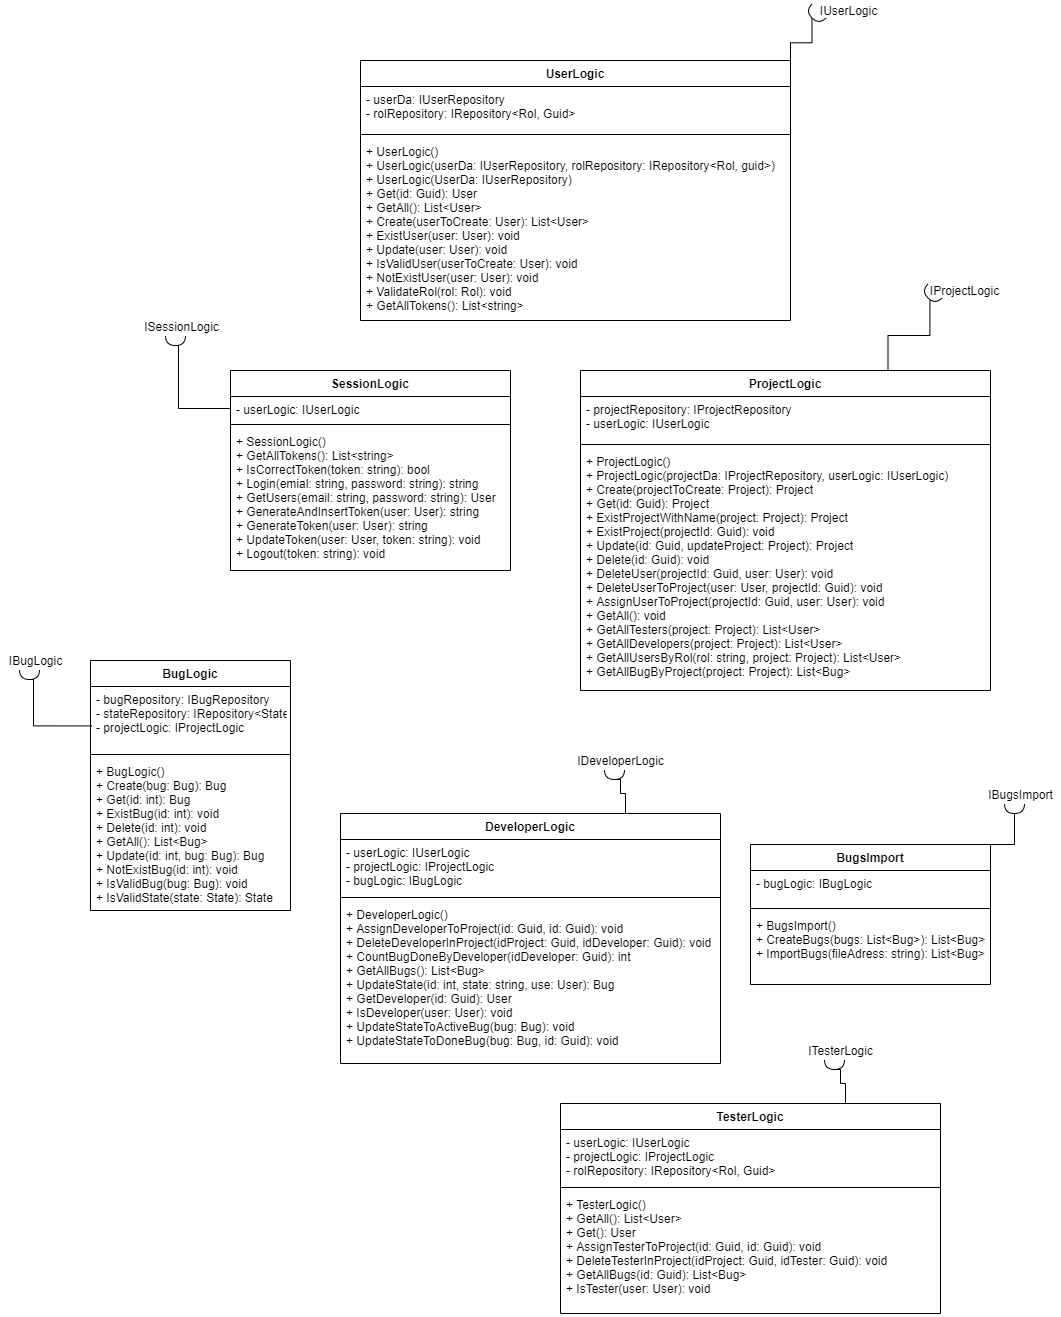

The diagram above was exported from draw.io. Its source (the exported page's mxGraphModel, read from the mxfile embedded in the PNG):
<mxGraphModel dx="1919" dy="1679" grid="1" gridSize="10" guides="1" tooltips="1" connect="1" arrows="1" fold="1" page="1" pageScale="1" pageWidth="850" pageHeight="1100" math="0" shadow="0">
  <root>
    <mxCell id="0" />
    <mxCell id="1" parent="0" />
    <mxCell id="jGB5dkF2TbHhwSiHracA-1" value="UserLogic" style="swimlane;fontStyle=1;align=center;verticalAlign=top;childLayout=stackLayout;horizontal=1;startSize=26;horizontalStack=0;resizeParent=1;resizeParentMax=0;resizeLast=0;collapsible=1;marginBottom=0;" parent="1" vertex="1">
      <mxGeometry x="240" y="-90" width="430" height="260" as="geometry" />
    </mxCell>
    <mxCell id="jGB5dkF2TbHhwSiHracA-2" value="- userDa: IUserRepository&#10;- rolRepository: IRepository&lt;Rol, Guid&gt;" style="text;strokeColor=none;fillColor=none;align=left;verticalAlign=top;spacingLeft=4;spacingRight=4;overflow=hidden;rotatable=0;points=[[0,0.5],[1,0.5]];portConstraint=eastwest;" parent="jGB5dkF2TbHhwSiHracA-1" vertex="1">
      <mxGeometry y="26" width="430" height="44" as="geometry" />
    </mxCell>
    <mxCell id="jGB5dkF2TbHhwSiHracA-3" value="" style="line;strokeWidth=1;fillColor=none;align=left;verticalAlign=middle;spacingTop=-1;spacingLeft=3;spacingRight=3;rotatable=0;labelPosition=right;points=[];portConstraint=eastwest;" parent="jGB5dkF2TbHhwSiHracA-1" vertex="1">
      <mxGeometry y="70" width="430" height="8" as="geometry" />
    </mxCell>
    <mxCell id="jGB5dkF2TbHhwSiHracA-4" value="+ UserLogic()&#10;+ UserLogic(userDa: IUserRepository, rolRepository: IRepository&lt;Rol, guid&gt;)&#10;+ UserLogic(UserDa: IUserRepository)&#10;+ Get(id: Guid): User&#10;+ GetAll(): List&lt;User&gt;&#10;+ Create(userToCreate: User): List&lt;User&gt;&#10;+ ExistUser(user: User): void&#10;+ Update(user: User): void&#10;+ IsValidUser(userToCreate: User): void&#10;+ NotExistUser(user: User): void&#10;+ ValidateRol(rol: Rol): void&#10;+ GetAllTokens(): List&lt;string&gt;&#10;" style="text;strokeColor=none;fillColor=none;align=left;verticalAlign=top;spacingLeft=4;spacingRight=4;overflow=hidden;rotatable=0;points=[[0,0.5],[1,0.5]];portConstraint=eastwest;" parent="jGB5dkF2TbHhwSiHracA-1" vertex="1">
      <mxGeometry y="78" width="430" height="182" as="geometry" />
    </mxCell>
    <mxCell id="jGB5dkF2TbHhwSiHracA-5" value="SessionLogic" style="swimlane;fontStyle=1;align=center;verticalAlign=top;childLayout=stackLayout;horizontal=1;startSize=26;horizontalStack=0;resizeParent=1;resizeParentMax=0;resizeLast=0;collapsible=1;marginBottom=0;" parent="1" vertex="1">
      <mxGeometry x="110" y="220" width="280" height="200" as="geometry" />
    </mxCell>
    <mxCell id="jGB5dkF2TbHhwSiHracA-6" value="- userLogic: IUserLogic" style="text;strokeColor=none;fillColor=none;align=left;verticalAlign=top;spacingLeft=4;spacingRight=4;overflow=hidden;rotatable=0;points=[[0,0.5],[1,0.5]];portConstraint=eastwest;" parent="jGB5dkF2TbHhwSiHracA-5" vertex="1">
      <mxGeometry y="26" width="280" height="24" as="geometry" />
    </mxCell>
    <mxCell id="jGB5dkF2TbHhwSiHracA-7" value="" style="line;strokeWidth=1;fillColor=none;align=left;verticalAlign=middle;spacingTop=-1;spacingLeft=3;spacingRight=3;rotatable=0;labelPosition=right;points=[];portConstraint=eastwest;" parent="jGB5dkF2TbHhwSiHracA-5" vertex="1">
      <mxGeometry y="50" width="280" height="8" as="geometry" />
    </mxCell>
    <mxCell id="jGB5dkF2TbHhwSiHracA-8" value="+ SessionLogic()&#10;+ GetAllTokens(): List&lt;string&gt;&#10;+ IsCorrectToken(token: string): bool&#10;+ Login(emial: string, password: string): string&#10;+ GetUsers(email: string, password: string): User&#10;+ GenerateAndInsertToken(user: User): string&#10;+ GenerateToken(user: User): string&#10;+ UpdateToken(user: User, token: string): void&#10;+ Logout(token: string): void" style="text;strokeColor=none;fillColor=none;align=left;verticalAlign=top;spacingLeft=4;spacingRight=4;overflow=hidden;rotatable=0;points=[[0,0.5],[1,0.5]];portConstraint=eastwest;" parent="jGB5dkF2TbHhwSiHracA-5" vertex="1">
      <mxGeometry y="58" width="280" height="142" as="geometry" />
    </mxCell>
    <mxCell id="JaWZB73RXeG5416KE16G-1" value="BugLogic" style="swimlane;fontStyle=1;align=center;verticalAlign=top;childLayout=stackLayout;horizontal=1;startSize=26;horizontalStack=0;resizeParent=1;resizeParentMax=0;resizeLast=0;collapsible=1;marginBottom=0;" parent="1" vertex="1">
      <mxGeometry x="-30" y="510" width="200" height="250" as="geometry" />
    </mxCell>
    <mxCell id="JaWZB73RXeG5416KE16G-2" value="- bugRepository: IBugRepository&#10;- stateRepository: IRepository&lt;State, Guid&gt;&#10;- projectLogic: IProjectLogic" style="text;strokeColor=none;fillColor=none;align=left;verticalAlign=top;spacingLeft=4;spacingRight=4;overflow=hidden;rotatable=0;points=[[0,0.5],[1,0.5]];portConstraint=eastwest;" parent="JaWZB73RXeG5416KE16G-1" vertex="1">
      <mxGeometry y="26" width="200" height="64" as="geometry" />
    </mxCell>
    <mxCell id="JaWZB73RXeG5416KE16G-3" value="" style="line;strokeWidth=1;fillColor=none;align=left;verticalAlign=middle;spacingTop=-1;spacingLeft=3;spacingRight=3;rotatable=0;labelPosition=right;points=[];portConstraint=eastwest;" parent="JaWZB73RXeG5416KE16G-1" vertex="1">
      <mxGeometry y="90" width="200" height="8" as="geometry" />
    </mxCell>
    <mxCell id="JaWZB73RXeG5416KE16G-4" value="+ BugLogic()&#10;+ Create(bug: Bug): Bug&#10;+ Get(id: int): Bug&#10;+ ExistBug(id: int): void&#10;+ Delete(id: int): void&#10;+ GetAll(): List&lt;Bug&gt;&#10;+ Update(id: int, bug: Bug): Bug&#10;+ NotExistBug(id: int): void&#10;+ IsValidBug(bug: Bug): void&#10;+ IsValidState(state: State): State&#10;&#10;" style="text;strokeColor=none;fillColor=none;align=left;verticalAlign=top;spacingLeft=4;spacingRight=4;overflow=hidden;rotatable=0;points=[[0,0.5],[1,0.5]];portConstraint=eastwest;" parent="JaWZB73RXeG5416KE16G-1" vertex="1">
      <mxGeometry y="98" width="200" height="152" as="geometry" />
    </mxCell>
    <mxCell id="4c1ISWMr5YslSedNDkH--39" style="edgeStyle=orthogonalEdgeStyle;rounded=0;orthogonalLoop=1;jettySize=auto;html=1;exitX=0.75;exitY=0;exitDx=0;exitDy=0;entryX=0.116;entryY=0.97;entryDx=0;entryDy=0;entryPerimeter=0;endArrow=none;endFill=0;" edge="1" parent="1" source="AqZOtXx5lG509Up8CRvA-2" target="4c1ISWMr5YslSedNDkH--38">
      <mxGeometry relative="1" as="geometry" />
    </mxCell>
    <mxCell id="AqZOtXx5lG509Up8CRvA-2" value="ProjectLogic" style="swimlane;fontStyle=1;align=center;verticalAlign=top;childLayout=stackLayout;horizontal=1;startSize=26;horizontalStack=0;resizeParent=1;resizeParentMax=0;resizeLast=0;collapsible=1;marginBottom=0;" parent="1" vertex="1">
      <mxGeometry x="460" y="220" width="410" height="320" as="geometry" />
    </mxCell>
    <mxCell id="AqZOtXx5lG509Up8CRvA-3" value="- projectRepository: IProjectRepository&#10;- userLogic: IUserLogic" style="text;strokeColor=none;fillColor=none;align=left;verticalAlign=top;spacingLeft=4;spacingRight=4;overflow=hidden;rotatable=0;points=[[0,0.5],[1,0.5]];portConstraint=eastwest;" parent="AqZOtXx5lG509Up8CRvA-2" vertex="1">
      <mxGeometry y="26" width="410" height="44" as="geometry" />
    </mxCell>
    <mxCell id="AqZOtXx5lG509Up8CRvA-4" value="" style="line;strokeWidth=1;fillColor=none;align=left;verticalAlign=middle;spacingTop=-1;spacingLeft=3;spacingRight=3;rotatable=0;labelPosition=right;points=[];portConstraint=eastwest;" parent="AqZOtXx5lG509Up8CRvA-2" vertex="1">
      <mxGeometry y="70" width="410" height="8" as="geometry" />
    </mxCell>
    <mxCell id="AqZOtXx5lG509Up8CRvA-5" value="+ ProjectLogic()&#10;+ ProjectLogic(projectDa: IProjectRepository, userLogic: IUserLogic)&#10;+ Create(projectToCreate: Project): Project&#10;+ Get(id: Guid): Project&#10;+ ExistProjectWithName(project: Project): Project&#10;+ ExistProject(projectId: Guid): void&#10;+ Update(id: Guid, updateProject: Project): Project&#10;+ Delete(id: Guid): void&#10;+ DeleteUser(projectId: Guid, user: User): void&#10;+ DeleteUserToProject(user: User, projectId: Guid): void&#10;+ AssignUserToProject(projectId: Guid, user: User): void&#10;+ GetAll(): void&#10;+ GetAllTesters(project: Project): List&lt;User&gt;&#10;+ GetAllDevelopers(project: Project): List&lt;User&gt;&#10;+ GetAllUsersByRol(rol: string, project: Project): List&lt;User&gt;&#10;+ GetAllBugByProject(project: Project): List&lt;Bug&gt;" style="text;strokeColor=none;fillColor=none;align=left;verticalAlign=top;spacingLeft=4;spacingRight=4;overflow=hidden;rotatable=0;points=[[0,0.5],[1,0.5]];portConstraint=eastwest;" parent="AqZOtXx5lG509Up8CRvA-2" vertex="1">
      <mxGeometry y="78" width="410" height="242" as="geometry" />
    </mxCell>
    <mxCell id="4c1ISWMr5YslSedNDkH--28" style="edgeStyle=orthogonalEdgeStyle;rounded=0;orthogonalLoop=1;jettySize=auto;html=1;exitX=0.75;exitY=0;exitDx=0;exitDy=0;entryX=1;entryY=0.5;entryDx=0;entryDy=0;entryPerimeter=0;endArrow=none;endFill=0;" edge="1" parent="1" source="AqZOtXx5lG509Up8CRvA-6" target="4c1ISWMr5YslSedNDkH--22">
      <mxGeometry relative="1" as="geometry">
        <Array as="points">
          <mxPoint x="505" y="643" />
          <mxPoint x="500" y="643" />
          <mxPoint x="500" y="629" />
        </Array>
      </mxGeometry>
    </mxCell>
    <mxCell id="AqZOtXx5lG509Up8CRvA-6" value="DeveloperLogic" style="swimlane;fontStyle=1;align=center;verticalAlign=top;childLayout=stackLayout;horizontal=1;startSize=26;horizontalStack=0;resizeParent=1;resizeParentMax=0;resizeLast=0;collapsible=1;marginBottom=0;" parent="1" vertex="1">
      <mxGeometry x="220" y="663" width="380" height="250" as="geometry" />
    </mxCell>
    <mxCell id="AqZOtXx5lG509Up8CRvA-7" value="- userLogic: IUserLogic&#10;- projectLogic: IProjectLogic&#10;- bugLogic: IBugLogic" style="text;strokeColor=none;fillColor=none;align=left;verticalAlign=top;spacingLeft=4;spacingRight=4;overflow=hidden;rotatable=0;points=[[0,0.5],[1,0.5]];portConstraint=eastwest;" parent="AqZOtXx5lG509Up8CRvA-6" vertex="1">
      <mxGeometry y="26" width="380" height="54" as="geometry" />
    </mxCell>
    <mxCell id="AqZOtXx5lG509Up8CRvA-8" value="" style="line;strokeWidth=1;fillColor=none;align=left;verticalAlign=middle;spacingTop=-1;spacingLeft=3;spacingRight=3;rotatable=0;labelPosition=right;points=[];portConstraint=eastwest;" parent="AqZOtXx5lG509Up8CRvA-6" vertex="1">
      <mxGeometry y="80" width="380" height="8" as="geometry" />
    </mxCell>
    <mxCell id="AqZOtXx5lG509Up8CRvA-9" value="+ DeveloperLogic()&#10;+ AssignDeveloperToProject(id: Guid, id: Guid): void&#10;+ DeleteDeveloperInProject(idProject: Guid, idDeveloper: Guid): void&#10;+ CountBugDoneByDeveloper(idDeveloper: Guid): int&#10;+ GetAllBugs(): List&lt;Bug&gt;&#10;+ UpdateState(id: int, state: string, use: User): Bug&#10;+ GetDeveloper(id: Guid): User&#10;+ IsDeveloper(user: User): void&#10;+ UpdateStateToActiveBug(bug: Bug): void&#10;+ UpdateStateToDoneBug(bug: Bug, id: Guid): void&#10;" style="text;strokeColor=none;fillColor=none;align=left;verticalAlign=top;spacingLeft=4;spacingRight=4;overflow=hidden;rotatable=0;points=[[0,0.5],[1,0.5]];portConstraint=eastwest;" parent="AqZOtXx5lG509Up8CRvA-6" vertex="1">
      <mxGeometry y="88" width="380" height="162" as="geometry" />
    </mxCell>
    <mxCell id="4c1ISWMr5YslSedNDkH--1" value="" style="shape=requiredInterface;html=1;verticalLabelPosition=bottom;sketch=0;rotation=135;" vertex="1" parent="1">
      <mxGeometry x="690" y="-146" width="10" height="20" as="geometry" />
    </mxCell>
    <mxCell id="4c1ISWMr5YslSedNDkH--7" value="" style="endArrow=none;html=1;rounded=0;edgeStyle=orthogonalEdgeStyle;endFill=0;entryX=1;entryY=0.5;entryDx=0;entryDy=0;entryPerimeter=0;exitX=1;exitY=0;exitDx=0;exitDy=0;" edge="1" parent="1" source="jGB5dkF2TbHhwSiHracA-1" target="4c1ISWMr5YslSedNDkH--1">
      <mxGeometry width="50" height="50" relative="1" as="geometry">
        <mxPoint x="480" y="-130" as="sourcePoint" />
        <mxPoint x="600" y="-130" as="targetPoint" />
      </mxGeometry>
    </mxCell>
    <mxCell id="4c1ISWMr5YslSedNDkH--8" value="IUserLogic" style="text;html=1;align=center;verticalAlign=middle;resizable=0;points=[];autosize=1;strokeColor=none;fillColor=none;" vertex="1" parent="1">
      <mxGeometry x="693" y="-150" width="70" height="20" as="geometry" />
    </mxCell>
    <mxCell id="4c1ISWMr5YslSedNDkH--9" value="" style="endArrow=none;html=1;rounded=0;edgeStyle=orthogonalEdgeStyle;endFill=0;exitX=0;exitY=0.5;exitDx=0;exitDy=0;entryX=1;entryY=0.5;entryDx=0;entryDy=0;entryPerimeter=0;" edge="1" parent="1" source="jGB5dkF2TbHhwSiHracA-6" target="4c1ISWMr5YslSedNDkH--12">
      <mxGeometry width="50" height="50" relative="1" as="geometry">
        <mxPoint x="60" y="280" as="sourcePoint" />
        <mxPoint x="60" y="210" as="targetPoint" />
        <Array as="points">
          <mxPoint x="58" y="258" />
        </Array>
      </mxGeometry>
    </mxCell>
    <mxCell id="4c1ISWMr5YslSedNDkH--12" value="" style="shape=requiredInterface;html=1;verticalLabelPosition=bottom;sketch=0;rotation=90;" vertex="1" parent="1">
      <mxGeometry x="50" y="180" width="10" height="20" as="geometry" />
    </mxCell>
    <mxCell id="4c1ISWMr5YslSedNDkH--13" value="ISessionLogic" style="text;html=1;align=center;verticalAlign=middle;resizable=0;points=[];autosize=1;strokeColor=none;fillColor=none;" vertex="1" parent="1">
      <mxGeometry x="16" y="166" width="90" height="20" as="geometry" />
    </mxCell>
    <mxCell id="4c1ISWMr5YslSedNDkH--36" style="edgeStyle=orthogonalEdgeStyle;rounded=0;orthogonalLoop=1;jettySize=auto;html=1;exitX=1;exitY=0;exitDx=0;exitDy=0;entryX=1;entryY=0.5;entryDx=0;entryDy=0;entryPerimeter=0;endArrow=none;endFill=0;" edge="1" parent="1" source="4c1ISWMr5YslSedNDkH--14" target="4c1ISWMr5YslSedNDkH--25">
      <mxGeometry relative="1" as="geometry" />
    </mxCell>
    <mxCell id="4c1ISWMr5YslSedNDkH--14" value="BugsImport" style="swimlane;fontStyle=1;align=center;verticalAlign=top;childLayout=stackLayout;horizontal=1;startSize=26;horizontalStack=0;resizeParent=1;resizeParentMax=0;resizeLast=0;collapsible=1;marginBottom=0;" vertex="1" parent="1">
      <mxGeometry x="630" y="694" width="240" height="140" as="geometry" />
    </mxCell>
    <mxCell id="4c1ISWMr5YslSedNDkH--15" value="- bugLogic: IBugLogic" style="text;strokeColor=none;fillColor=none;align=left;verticalAlign=top;spacingLeft=4;spacingRight=4;overflow=hidden;rotatable=0;points=[[0,0.5],[1,0.5]];portConstraint=eastwest;" vertex="1" parent="4c1ISWMr5YslSedNDkH--14">
      <mxGeometry y="26" width="240" height="34" as="geometry" />
    </mxCell>
    <mxCell id="4c1ISWMr5YslSedNDkH--16" value="" style="line;strokeWidth=1;fillColor=none;align=left;verticalAlign=middle;spacingTop=-1;spacingLeft=3;spacingRight=3;rotatable=0;labelPosition=right;points=[];portConstraint=eastwest;" vertex="1" parent="4c1ISWMr5YslSedNDkH--14">
      <mxGeometry y="60" width="240" height="8" as="geometry" />
    </mxCell>
    <mxCell id="4c1ISWMr5YslSedNDkH--17" value="+ BugsImport()&#10;+ CreateBugs(bugs: List&lt;Bug&gt;): List&lt;Bug&gt;&#10;+ ImportBugs(fileAdress: string): List&lt;Bug&gt;" style="text;strokeColor=none;fillColor=none;align=left;verticalAlign=top;spacingLeft=4;spacingRight=4;overflow=hidden;rotatable=0;points=[[0,0.5],[1,0.5]];portConstraint=eastwest;" vertex="1" parent="4c1ISWMr5YslSedNDkH--14">
      <mxGeometry y="68" width="240" height="72" as="geometry" />
    </mxCell>
    <mxCell id="4c1ISWMr5YslSedNDkH--19" value="" style="shape=requiredInterface;html=1;verticalLabelPosition=bottom;sketch=0;rotation=90;" vertex="1" parent="1">
      <mxGeometry x="-96" y="514" width="10" height="20" as="geometry" />
    </mxCell>
    <mxCell id="4c1ISWMr5YslSedNDkH--20" value="IBugLogic" style="text;html=1;align=center;verticalAlign=middle;resizable=0;points=[];autosize=1;strokeColor=none;fillColor=none;" vertex="1" parent="1">
      <mxGeometry x="-120" y="500" width="70" height="20" as="geometry" />
    </mxCell>
    <mxCell id="4c1ISWMr5YslSedNDkH--21" value="" style="endArrow=none;html=1;rounded=0;edgeStyle=orthogonalEdgeStyle;endFill=0;exitX=0.008;exitY=0.616;exitDx=0;exitDy=0;entryX=1;entryY=0.5;entryDx=0;entryDy=0;entryPerimeter=0;exitPerimeter=0;" edge="1" parent="1" source="JaWZB73RXeG5416KE16G-2" target="4c1ISWMr5YslSedNDkH--19">
      <mxGeometry width="50" height="50" relative="1" as="geometry">
        <mxPoint x="-35" y="633" as="sourcePoint" />
        <mxPoint x="-90" y="570" as="targetPoint" />
        <Array as="points">
          <mxPoint x="-87" y="575" />
          <mxPoint x="-87" y="529" />
        </Array>
      </mxGeometry>
    </mxCell>
    <mxCell id="4c1ISWMr5YslSedNDkH--22" value="" style="shape=requiredInterface;html=1;verticalLabelPosition=bottom;sketch=0;rotation=90;" vertex="1" parent="1">
      <mxGeometry x="489" y="614" width="10" height="20" as="geometry" />
    </mxCell>
    <mxCell id="4c1ISWMr5YslSedNDkH--23" value="IDeveloperLogic" style="text;html=1;align=center;verticalAlign=middle;resizable=0;points=[];autosize=1;strokeColor=none;fillColor=none;" vertex="1" parent="1">
      <mxGeometry x="450" y="600" width="100" height="20" as="geometry" />
    </mxCell>
    <mxCell id="4c1ISWMr5YslSedNDkH--25" value="" style="shape=requiredInterface;html=1;verticalLabelPosition=bottom;sketch=0;rotation=90;" vertex="1" parent="1">
      <mxGeometry x="889" y="648" width="10" height="20" as="geometry" />
    </mxCell>
    <mxCell id="4c1ISWMr5YslSedNDkH--26" value="IBugsImport" style="text;html=1;align=center;verticalAlign=middle;resizable=0;points=[];autosize=1;strokeColor=none;fillColor=none;" vertex="1" parent="1">
      <mxGeometry x="860" y="634" width="80" height="20" as="geometry" />
    </mxCell>
    <mxCell id="4c1ISWMr5YslSedNDkH--29" style="edgeStyle=orthogonalEdgeStyle;rounded=0;orthogonalLoop=1;jettySize=auto;html=1;exitX=0.75;exitY=0;exitDx=0;exitDy=0;entryX=1;entryY=0.5;entryDx=0;entryDy=0;entryPerimeter=0;endArrow=none;endFill=0;" edge="1" parent="1" source="4c1ISWMr5YslSedNDkH--30" target="4c1ISWMr5YslSedNDkH--34">
      <mxGeometry relative="1" as="geometry">
        <Array as="points">
          <mxPoint x="725" y="933" />
          <mxPoint x="720" y="933" />
          <mxPoint x="720" y="919" />
        </Array>
      </mxGeometry>
    </mxCell>
    <mxCell id="4c1ISWMr5YslSedNDkH--30" value="TesterLogic" style="swimlane;fontStyle=1;align=center;verticalAlign=top;childLayout=stackLayout;horizontal=1;startSize=26;horizontalStack=0;resizeParent=1;resizeParentMax=0;resizeLast=0;collapsible=1;marginBottom=0;" vertex="1" parent="1">
      <mxGeometry x="440" y="953" width="380" height="210" as="geometry" />
    </mxCell>
    <mxCell id="4c1ISWMr5YslSedNDkH--31" value="- userLogic: IUserLogic&#10;- projectLogic: IProjectLogic&#10;- rolRepository: IRepository&lt;Rol, Guid&gt;" style="text;strokeColor=none;fillColor=none;align=left;verticalAlign=top;spacingLeft=4;spacingRight=4;overflow=hidden;rotatable=0;points=[[0,0.5],[1,0.5]];portConstraint=eastwest;" vertex="1" parent="4c1ISWMr5YslSedNDkH--30">
      <mxGeometry y="26" width="380" height="54" as="geometry" />
    </mxCell>
    <mxCell id="4c1ISWMr5YslSedNDkH--32" value="" style="line;strokeWidth=1;fillColor=none;align=left;verticalAlign=middle;spacingTop=-1;spacingLeft=3;spacingRight=3;rotatable=0;labelPosition=right;points=[];portConstraint=eastwest;" vertex="1" parent="4c1ISWMr5YslSedNDkH--30">
      <mxGeometry y="80" width="380" height="8" as="geometry" />
    </mxCell>
    <mxCell id="4c1ISWMr5YslSedNDkH--33" value="+ TesterLogic()&#10;+ GetAll(): List&lt;User&gt;&#10;+ Get(): User&#10;+ AssignTesterToProject(id: Guid, id: Guid): void&#10;+ DeleteTesterInProject(idProject: Guid, idTester: Guid): void&#10;+ GetAllBugs(id: Guid): List&lt;Bug&gt;&#10;+ IsTester(user: User): void&#10;&#10;" style="text;strokeColor=none;fillColor=none;align=left;verticalAlign=top;spacingLeft=4;spacingRight=4;overflow=hidden;rotatable=0;points=[[0,0.5],[1,0.5]];portConstraint=eastwest;" vertex="1" parent="4c1ISWMr5YslSedNDkH--30">
      <mxGeometry y="88" width="380" height="122" as="geometry" />
    </mxCell>
    <mxCell id="4c1ISWMr5YslSedNDkH--34" value="" style="shape=requiredInterface;html=1;verticalLabelPosition=bottom;sketch=0;rotation=90;" vertex="1" parent="1">
      <mxGeometry x="709" y="904" width="10" height="20" as="geometry" />
    </mxCell>
    <mxCell id="4c1ISWMr5YslSedNDkH--35" value="ITesterLogic" style="text;html=1;align=center;verticalAlign=middle;resizable=0;points=[];autosize=1;strokeColor=none;fillColor=none;" vertex="1" parent="1">
      <mxGeometry x="680" y="890" width="80" height="20" as="geometry" />
    </mxCell>
    <mxCell id="4c1ISWMr5YslSedNDkH--37" value="" style="shape=requiredInterface;html=1;verticalLabelPosition=bottom;sketch=0;rotation=135;" vertex="1" parent="1">
      <mxGeometry x="806" y="134" width="10" height="20" as="geometry" />
    </mxCell>
    <mxCell id="4c1ISWMr5YslSedNDkH--38" value="IProjectLogic" style="text;html=1;align=center;verticalAlign=middle;resizable=0;points=[];autosize=1;strokeColor=none;fillColor=none;" vertex="1" parent="1">
      <mxGeometry x="799" y="130" width="90" height="20" as="geometry" />
    </mxCell>
  </root>
</mxGraphModel>